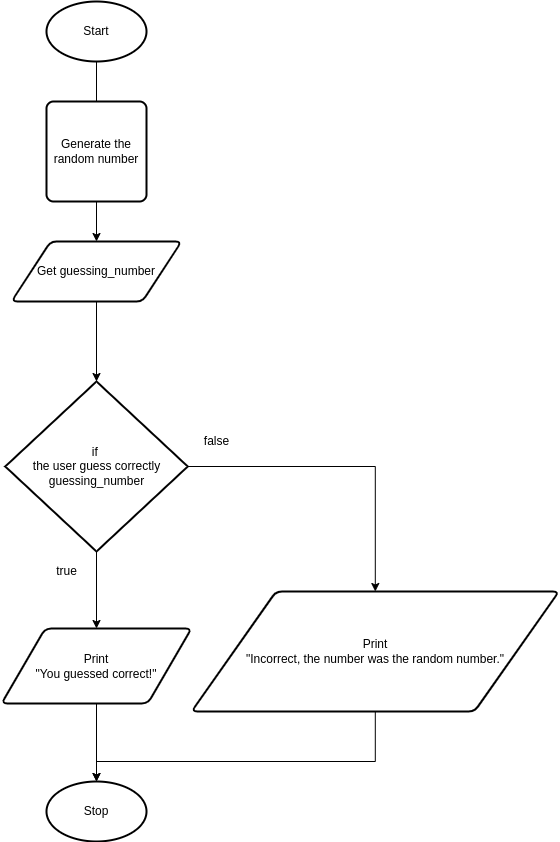

The diagram above was exported from draw.io. Its source (the exported page's mxGraphModel, read from the mxfile embedded in the PNG):
<mxGraphModel dx="724" dy="1681" grid="1" gridSize="10" guides="1" tooltips="1" connect="1" arrows="1" fold="1" page="1" pageScale="1" pageWidth="827" pageHeight="1169" math="0" shadow="0">
  <root>
    <mxCell id="0" />
    <mxCell id="1" parent="0" />
    <mxCell id="5" style="edgeStyle=orthogonalEdgeStyle;html=1;exitX=0.5;exitY=1;exitDx=0;exitDy=0;exitPerimeter=0;entryX=0.5;entryY=0;entryDx=0;entryDy=0;rounded=0;" parent="1" source="2" target="3" edge="1">
      <mxGeometry relative="1" as="geometry" />
    </mxCell>
    <mxCell id="2" value="Start" style="strokeWidth=2;html=1;shape=mxgraph.flowchart.start_1;whiteSpace=wrap;" parent="1" vertex="1">
      <mxGeometry x="350" y="-80" width="100" height="60" as="geometry" />
    </mxCell>
    <mxCell id="6" style="edgeStyle=orthogonalEdgeStyle;rounded=0;html=1;exitX=0.5;exitY=1;exitDx=0;exitDy=0;entryX=0.5;entryY=0;entryDx=0;entryDy=0;entryPerimeter=0;" parent="1" source="3" target="4" edge="1">
      <mxGeometry relative="1" as="geometry" />
    </mxCell>
    <mxCell id="3" value="Get guessing_number" style="shape=parallelogram;html=1;strokeWidth=2;perimeter=parallelogramPerimeter;whiteSpace=wrap;rounded=1;arcSize=12;size=0.23;" parent="1" vertex="1">
      <mxGeometry x="315" y="160" width="170" height="60" as="geometry" />
    </mxCell>
    <mxCell id="9" style="edgeStyle=orthogonalEdgeStyle;rounded=0;html=1;exitX=0.5;exitY=1;exitDx=0;exitDy=0;exitPerimeter=0;entryX=0.5;entryY=0;entryDx=0;entryDy=0;" parent="1" source="4" target="7" edge="1">
      <mxGeometry relative="1" as="geometry" />
    </mxCell>
    <mxCell id="19" style="edgeStyle=orthogonalEdgeStyle;rounded=0;html=1;" parent="1" source="4" target="11" edge="1">
      <mxGeometry relative="1" as="geometry" />
    </mxCell>
    <mxCell id="4" value="if &lt;br&gt;the user guess correctly&lt;br&gt;guessing_number" style="strokeWidth=2;html=1;shape=mxgraph.flowchart.decision;whiteSpace=wrap;" parent="1" vertex="1">
      <mxGeometry x="308.75" y="300" width="182.5" height="170" as="geometry" />
    </mxCell>
    <mxCell id="12" style="edgeStyle=orthogonalEdgeStyle;rounded=0;html=1;exitX=0.5;exitY=1;exitDx=0;exitDy=0;" parent="1" source="7" edge="1">
      <mxGeometry relative="1" as="geometry">
        <mxPoint x="400" y="700" as="targetPoint" />
      </mxGeometry>
    </mxCell>
    <mxCell id="7" value="Print&lt;br&gt;&quot;You guessed correct!&quot;" style="shape=parallelogram;html=1;strokeWidth=2;perimeter=parallelogramPerimeter;whiteSpace=wrap;rounded=1;arcSize=12;size=0.23;" parent="1" vertex="1">
      <mxGeometry x="305" y="547" width="190" height="75" as="geometry" />
    </mxCell>
    <mxCell id="21" style="edgeStyle=orthogonalEdgeStyle;rounded=0;html=1;" parent="1" source="11" target="20" edge="1">
      <mxGeometry relative="1" as="geometry">
        <Array as="points">
          <mxPoint x="679" y="680" />
          <mxPoint x="400" y="680" />
        </Array>
      </mxGeometry>
    </mxCell>
    <mxCell id="11" value="Print&lt;br&gt;&quot;Incorrect, the number was the random number.&quot;" style="shape=parallelogram;html=1;strokeWidth=2;perimeter=parallelogramPerimeter;whiteSpace=wrap;rounded=1;arcSize=12;size=0.23;" parent="1" vertex="1">
      <mxGeometry x="495" y="510" width="367.5" height="120" as="geometry" />
    </mxCell>
    <mxCell id="16" value="Generate the random number" style="rounded=1;whiteSpace=wrap;html=1;absoluteArcSize=1;arcSize=14;strokeWidth=2;" parent="1" vertex="1">
      <mxGeometry x="350" y="20" width="100" height="100" as="geometry" />
    </mxCell>
    <mxCell id="17" value="true" style="text;html=1;align=center;verticalAlign=middle;resizable=0;points=[];autosize=1;strokeColor=none;fillColor=none;" parent="1" vertex="1">
      <mxGeometry x="350" y="480" width="40" height="20" as="geometry" />
    </mxCell>
    <mxCell id="18" value="false" style="text;html=1;align=center;verticalAlign=middle;resizable=0;points=[];autosize=1;strokeColor=none;fillColor=none;" parent="1" vertex="1">
      <mxGeometry x="500" y="350" width="40" height="20" as="geometry" />
    </mxCell>
    <mxCell id="20" value="Stop" style="strokeWidth=2;html=1;shape=mxgraph.flowchart.start_1;whiteSpace=wrap;" parent="1" vertex="1">
      <mxGeometry x="350" y="700" width="100" height="60" as="geometry" />
    </mxCell>
  </root>
</mxGraphModel>